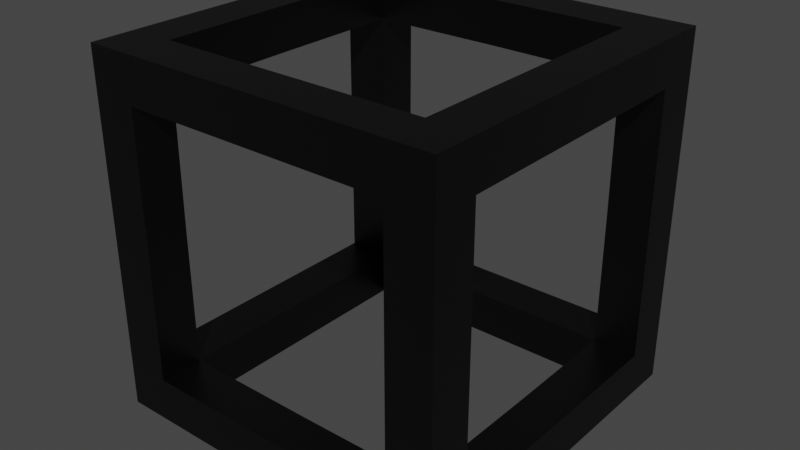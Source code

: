 # Source: block.blend  (saved by Blender 2.81.16; exported with 4.5.12 LTS)
import bpy
from mathutils import Matrix  # noqa: F401  (used for matrix-valued properties, if any)

bpy.ops.wm.read_factory_settings(use_empty=True)
scene = bpy.context.scene
scene.name = 'Scene'

# ---- collections
col_collection = bpy.data.collections.new('Collection'); scene.collection.children.link(col_collection)

# ---- materials (node trees are filled in below, after node groups)
mat_frame = bpy.data.materials.new('frame')
mat_frame.alpha_threshold = 0.0
mat_frame.use_transparent_shadow = False
mat_frame.line_color = (0.0, 0.0, 0.0, 1.0)
mat_number = bpy.data.materials.new('number')
mat_number.use_transparent_shadow = False

# ---- material node trees
mat_frame.use_nodes = True; mat_frame.node_tree.nodes.clear()
_N = mat_frame.node_tree.nodes; _L = mat_frame.node_tree.links
n0 = _N.new('ShaderNodeOutputMaterial'); n0.name = 'Material Output'; n0.location = (300, 300)
n1 = _N.new('ShaderNodeBsdfPrincipled'); n1.name = 'Principled BSDF'; n1.location = (10, 300)
n1.distribution = 'GGX'
n1.subsurface_method = 'BURLEY'
n1.inputs[0].default_value = (0.0, 0.0, 0.0, 1.0)
n1.inputs[2].default_value = 0.4
n1.inputs[3].default_value = 1.45
n1.inputs[27].default_value = (0.0, 0.0, 0.0, 1.0)
n1.inputs[28].default_value = 1.0
_L.new(n1.outputs[0], n0.inputs[0])
n0.is_active_output = True
mat_number.use_nodes = True; mat_number.node_tree.nodes.clear()
_N = mat_number.node_tree.nodes; _L = mat_number.node_tree.links
n0 = _N.new('ShaderNodeOutputMaterial'); n0.name = 'Material Output'; n0.location = (300, 300)
n1 = _N.new('ShaderNodeBsdfPrincipled'); n1.name = 'Principled BSDF'; n1.location = (10, 300)
n1.distribution = 'GGX'
n1.subsurface_method = 'BURLEY'
n1.inputs[0].default_value = (1.0, 1.0, 1.0, 1.0)
n1.inputs[3].default_value = 1.45
n1.inputs[27].default_value = (0.0, 0.0, 0.0, 1.0)
n1.inputs[28].default_value = 1.0
_L.new(n1.outputs[0], n0.inputs[0])
n0.is_active_output = True

# ---- world
world_world = bpy.data.worlds.new('World'); scene.world = world_world
world_world.use_nodes = True; world_world.node_tree.nodes.clear()
_N = world_world.node_tree.nodes; _L = world_world.node_tree.links
n0 = _N.new('ShaderNodeOutputWorld'); n0.name = 'World Output'; n0.location = (300, 300)
n1 = _N.new('ShaderNodeBackground'); n1.name = 'Background'; n1.location = (10, 300)
n1.inputs[0].default_value = (0.05088, 0.05088, 0.05088, 1.0)
_L.new(n1.outputs[0], n0.inputs[0])
n0.is_active_output = True
world_world.color = (0.05088, 0.05088, 0.05088)
world_world.use_sun_shadow = False
world_world.sun_shadow_jitter_overblur = 0.0

# ---- meshes
me_cube = bpy.data.meshes.new('Cube')
me_cube.from_pydata([(-1.0, -1.0, 1.0), (-1.0, -1.0, 0.0), (0.0, -1.0, 1.0), (-1.0, 0.0, 1.0), (-1.0, -1.0, 0.75), (-0.75, -1.0, 1.0), (-0.75, -1.0, 0.0), (0.0, -0.75, 1.0), (-1.0, -0.75, 1.0), (-1.0, -0.75, 0.0), (-1.0, 0.0, 0.75), (0.0, -1.0, 0.75), (-0.75, 0.0, 1.0), (-1.0, -0.75, 0.75), (-0.75, -1.0, 0.75), (-0.75, -0.75, 1.0), (-0.755, -0.755, 0.0), (-0.755, 0.0, 0.755), (-0.7533, -0.7533, 0.7533), (0.0, -0.755, 0.755)], [], [(15, 8, 0, 5), (14, 5, 0, 4), (13, 18, 16, 9), (2, 7, 15, 5), (1, 6, 14, 4), (14, 6, 16, 18), (4, 0, 8, 13), (9, 1, 4, 13), (7, 19, 18, 15), (19, 11, 14, 18), (12, 3, 8, 15), (11, 2, 5, 14), (18, 13, 10, 17), (10, 13, 8, 3), (15, 18, 17, 12)])
_uv = me_cube.uv_layers.new(name='UVMap')
_uv.uv.foreach_set('vector', [0.5938, 0.2188, 0.625, 0.2188, 0.625, 0.25, 0.5938, 0.25, 0.5938, 0.4688, 0.625, 0.4688, 0.625, 0.5, 0.5938, 0.5, 0.5938, 0.5312, 0.5938, 0.5312, 0.0, 0.0, 0.0, 0.0, 0.0, 0.0, 0.0, 0.0, 0.5938, 0.2188, 0.5938, 0.25, 0.0, 0.0, 0.0, 0.0, 0.5938, 0.4688, 0.5938, 0.5, 0.5938, 0.4688, 0.0, 0.0, 0.0, 0.0, 0.5938, 0.2188, 0.5938, 0.5, 0.625, 0.5, 0.625, 0.5312, 0.5938, 0.5312, 0.0, 0.0, 0.0, 0.0, 0.5938, 0.5, 0.5938, 0.5312, 0.0, 0.0, 0.0, 0.0, 0.5938, 0.2188, 0.5938, 0.2188, 0.0, 0.0, 0.0, 0.0, 0.5938, 0.4688, 0.5938, 0.2188, 0.0, 0.0, 0.0, 0.0, 0.625, 0.2188, 0.5938, 0.2188, 0.0, 0.0, 0.0, 0.0, 0.625, 0.4688, 0.5938, 0.4688, 0.5938, 0.5312, 0.5938, 0.5312, 0.0, 0.0, 0.0, 0.0, 0.0, 0.0, 0.5938, 0.5312, 0.625, 0.5312, 0.0, 0.0, 0.5938, 0.2188, 0.5938, 0.2188, 0.0, 0.0, 0.0, 0.0])
me_cube.materials.append(mat_frame)
me_cube.materials.append(mat_number)
me_cube.use_remesh_preserve_volume = False
me_cube.use_remesh_preserve_attributes = False
me_cube.use_mirror_vertex_groups = False
me_cube.update()

# ---- objects
ob_cube = bpy.data.objects.new('Cube', me_cube)

# ---- transforms, parenting, visibility, modifiers, constraints
ob_cube.location = (0.0, 0.0, 0.0)
ob_cube.lock_rotations_4d = False
ob_cube.empty_display_type = 'ARROWS'
ob_cube.lineart.crease_threshold = 0.0
_m = ob_cube.modifiers.new('Mirror', 'MIRROR')
_m.use_axis = (True, True, True)

# ---- collection membership
col_collection.objects.link(ob_cube)

# ---- scene / render settings (as saved in the file)
scene.frame_start = 1; scene.frame_end = 250; scene.frame_set(1)
scene.render.engine = 'BLENDER_EEVEE_NEXT'
scene.cycles.use_denoising = False
scene.cycles.samples = 128
scene.cycles.sampling_pattern = 'TABULATED_SOBOL'
scene.cycles.use_adaptive_sampling = False
scene.cycles.use_light_tree = False
scene.view_settings.view_transform = 'Filmic'
bpy.context.view_layer.update()

# ---- added for rendering (the .blend has no active camera and no usable light): camera, sun
cam_auto = bpy.data.cameras.new('AutoCamera')
cam_auto.lens = 50.0
cam_auto.sensor_width = 36.0
cam_auto.clip_end = 1000.0
ob_auto_camera = bpy.data.objects.new('AutoCamera', cam_auto)
scene.collection.objects.link(ob_auto_camera)
ob_auto_camera.location = (3.20507, -3.84609, 2.56406)
ob_auto_camera.rotation_euler = (1.09748, -7.21219e-08, 0.694738)
scene.camera = ob_auto_camera
light_auto_sun = bpy.data.lights.new('AutoSun', 'SUN')
light_auto_sun.energy = 3.0
light_auto_sun.angle = 0.0523599
ob_auto_sun = bpy.data.objects.new('AutoSun', light_auto_sun)
scene.collection.objects.link(ob_auto_sun)
ob_auto_sun.rotation_euler = (0.872665, 0.174533, 0.523599)
bpy.context.view_layer.update()
